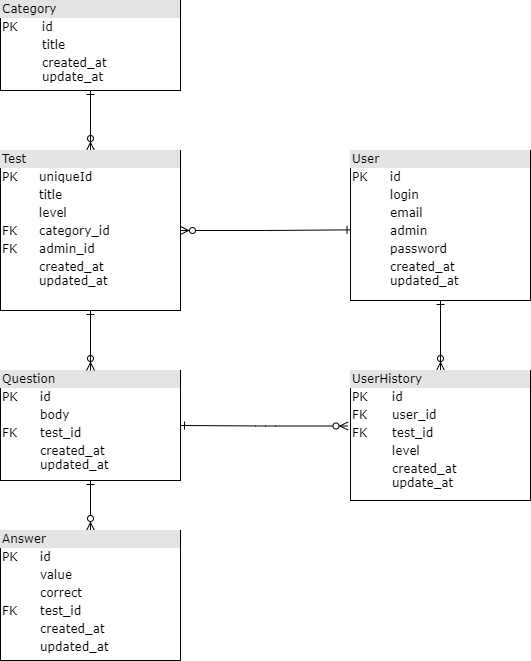

The diagram above was exported from draw.io. Its source (the exported page's mxGraphModel, read from the mxfile embedded in the PNG):
<mxGraphModel dx="1550" dy="863" grid="1" gridSize="10" guides="1" tooltips="1" connect="1" arrows="1" fold="1" page="1" pageScale="1" pageWidth="1100" pageHeight="850" background="none" math="0" shadow="0">
  <root>
    <mxCell id="0" />
    <mxCell id="1" parent="0" />
    <mxCell id="p2Hpz0E9z-eqt_YSgPKs-2" style="edgeStyle=orthogonalEdgeStyle;rounded=0;orthogonalLoop=1;jettySize=auto;html=1;exitX=0.5;exitY=1;exitDx=0;exitDy=0;entryX=0.5;entryY=0;entryDx=0;entryDy=0;startArrow=ERone;startFill=0;endArrow=ERzeroToMany;endFill=0;" parent="1" source="2ed32ef02a7f4228-1" target="2ed32ef02a7f4228-5" edge="1">
      <mxGeometry relative="1" as="geometry" />
    </mxCell>
    <mxCell id="2ed32ef02a7f4228-1" value="&lt;div style=&quot;box-sizing: border-box ; width: 100% ; background: #e4e4e4 ; padding: 2px&quot;&gt;Category&lt;/div&gt;&lt;table style=&quot;width: 100% ; font-size: 1em&quot; cellpadding=&quot;2&quot; cellspacing=&quot;0&quot;&gt;&lt;tbody&gt;&lt;tr&gt;&lt;td&gt;PK&lt;/td&gt;&lt;td&gt;id&lt;/td&gt;&lt;/tr&gt;&lt;tr&gt;&lt;td&gt;&lt;br&gt;&lt;/td&gt;&lt;td&gt;title&lt;/td&gt;&lt;/tr&gt;&lt;tr&gt;&lt;td&gt;&lt;/td&gt;&lt;td&gt;created_at&lt;br&gt;update_at&lt;/td&gt;&lt;/tr&gt;&lt;/tbody&gt;&lt;/table&gt;" style="verticalAlign=top;align=left;overflow=fill;html=1;rounded=0;shadow=0;comic=0;labelBackgroundColor=none;strokeWidth=1;fontFamily=Verdana;fontSize=12" parent="1" vertex="1">
      <mxGeometry x="110" y="100" width="180" height="90" as="geometry" />
    </mxCell>
    <mxCell id="2ed32ef02a7f4228-18" style="edgeStyle=orthogonalEdgeStyle;html=1;entryX=0.5;entryY=0;labelBackgroundColor=none;startArrow=ERone;endArrow=ERzeroToMany;fontFamily=Verdana;fontSize=12;align=left;endFill=0;startFill=0;" parent="1" source="2ed32ef02a7f4228-2" target="2ed32ef02a7f4228-8" edge="1">
      <mxGeometry relative="1" as="geometry" />
    </mxCell>
    <mxCell id="2ed32ef02a7f4228-2" value="&lt;div style=&quot;box-sizing: border-box ; width: 100% ; background: #e4e4e4 ; padding: 2px&quot;&gt;User&lt;/div&gt;&lt;table style=&quot;width: 100% ; font-size: 1em&quot; cellpadding=&quot;2&quot; cellspacing=&quot;0&quot;&gt;&lt;tbody&gt;&lt;tr&gt;&lt;td&gt;PK&lt;/td&gt;&lt;td&gt;id&lt;/td&gt;&lt;/tr&gt;&lt;tr&gt;&lt;td&gt;&lt;br&gt;&lt;/td&gt;&lt;td&gt;login&lt;/td&gt;&lt;/tr&gt;&lt;tr&gt;&lt;td&gt;&lt;/td&gt;&lt;td&gt;email&lt;/td&gt;&lt;/tr&gt;&lt;tr&gt;&lt;td&gt;&lt;br&gt;&lt;/td&gt;&lt;td&gt;admin&lt;/td&gt;&lt;/tr&gt;&lt;tr&gt;&lt;td&gt;&lt;br&gt;&lt;/td&gt;&lt;td&gt;password&lt;br&gt;&lt;/td&gt;&lt;/tr&gt;&lt;tr&gt;&lt;td&gt;&lt;br&gt;&lt;/td&gt;&lt;td&gt;created_at&lt;br&gt;updated_at&lt;br&gt;&lt;br&gt;&lt;/td&gt;&lt;/tr&gt;&lt;/tbody&gt;&lt;/table&gt;" style="verticalAlign=top;align=left;overflow=fill;html=1;rounded=0;shadow=0;comic=0;labelBackgroundColor=none;strokeWidth=1;fontFamily=Verdana;fontSize=12" parent="1" vertex="1">
      <mxGeometry x="460" y="250" width="180" height="150" as="geometry" />
    </mxCell>
    <mxCell id="2ed32ef02a7f4228-22" style="edgeStyle=orthogonalEdgeStyle;html=1;exitX=-0.014;exitY=0.427;entryX=1;entryY=0.5;labelBackgroundColor=none;startArrow=ERzeroToMany;endArrow=ERone;fontFamily=Verdana;fontSize=12;align=left;startFill=1;endFill=0;exitDx=0;exitDy=0;exitPerimeter=0;" parent="1" source="2ed32ef02a7f4228-8" target="2ed32ef02a7f4228-3" edge="1">
      <mxGeometry relative="1" as="geometry" />
    </mxCell>
    <mxCell id="2ed32ef02a7f4228-3" value="&lt;div style=&quot;box-sizing: border-box ; width: 100% ; background: #e4e4e4 ; padding: 2px&quot;&gt;Question&lt;/div&gt;&lt;table style=&quot;width: 100% ; font-size: 1em&quot; cellpadding=&quot;2&quot; cellspacing=&quot;0&quot;&gt;&lt;tbody&gt;&lt;tr&gt;&lt;td&gt;PK&lt;/td&gt;&lt;td&gt;id&lt;/td&gt;&lt;/tr&gt;&lt;tr&gt;&lt;td&gt;&lt;br&gt;&lt;/td&gt;&lt;td&gt;body&lt;/td&gt;&lt;/tr&gt;&lt;tr&gt;&lt;td&gt;FK&lt;/td&gt;&lt;td&gt;test_id&lt;/td&gt;&lt;/tr&gt;&lt;tr&gt;&lt;td&gt;&lt;br&gt;&lt;/td&gt;&lt;td&gt;created_at&lt;br&gt;updated_at&lt;/td&gt;&lt;/tr&gt;&lt;/tbody&gt;&lt;/table&gt;" style="verticalAlign=top;align=left;overflow=fill;html=1;rounded=0;shadow=0;comic=0;labelBackgroundColor=none;strokeWidth=1;fontFamily=Verdana;fontSize=12" parent="1" vertex="1">
      <mxGeometry x="110" y="470" width="180" height="110" as="geometry" />
    </mxCell>
    <mxCell id="2ed32ef02a7f4228-15" style="edgeStyle=orthogonalEdgeStyle;html=1;entryX=0.5;entryY=0;labelBackgroundColor=none;startArrow=ERone;endArrow=ERzeroToMany;fontFamily=Verdana;fontSize=12;align=left;entryDx=0;entryDy=0;startFill=0;endFill=0;" parent="1" source="2ed32ef02a7f4228-5" target="2ed32ef02a7f4228-3" edge="1">
      <mxGeometry relative="1" as="geometry">
        <mxPoint x="200" y="450" as="targetPoint" />
      </mxGeometry>
    </mxCell>
    <mxCell id="aXpR2Vng-JiYfQxxgx2v-5" style="edgeStyle=orthogonalEdgeStyle;rounded=0;orthogonalLoop=1;jettySize=auto;html=1;exitX=1;exitY=0.5;exitDx=0;exitDy=0;startArrow=ERzeroToMany;startFill=1;endArrow=ERone;endFill=0;entryX=0.003;entryY=0.529;entryDx=0;entryDy=0;entryPerimeter=0;" parent="1" source="2ed32ef02a7f4228-5" target="2ed32ef02a7f4228-2" edge="1">
      <mxGeometry relative="1" as="geometry">
        <mxPoint x="450" y="330" as="targetPoint" />
      </mxGeometry>
    </mxCell>
    <mxCell id="2ed32ef02a7f4228-5" value="&lt;div style=&quot;box-sizing: border-box ; width: 100% ; background: #e4e4e4 ; padding: 2px&quot;&gt;Test&lt;/div&gt;&lt;table style=&quot;width: 100% ; font-size: 1em&quot; cellpadding=&quot;2&quot; cellspacing=&quot;0&quot;&gt;&lt;tbody&gt;&lt;tr&gt;&lt;td&gt;PK&lt;/td&gt;&lt;td&gt;uniqueId&lt;/td&gt;&lt;/tr&gt;&lt;tr&gt;&lt;td&gt;&lt;br&gt;&lt;/td&gt;&lt;td&gt;title&lt;/td&gt;&lt;/tr&gt;&lt;tr&gt;&lt;td&gt;&lt;br&gt;&lt;/td&gt;&lt;td&gt;level&lt;/td&gt;&lt;/tr&gt;&lt;tr&gt;&lt;td&gt;FK&lt;br&gt;&lt;/td&gt;&lt;td&gt;category_id&lt;br&gt;&lt;/td&gt;&lt;/tr&gt;&lt;tr&gt;&lt;td&gt;FK&lt;/td&gt;&lt;td&gt;admin_id&lt;/td&gt;&lt;/tr&gt;&lt;tr&gt;&lt;td&gt;&lt;br&gt;&lt;/td&gt;&lt;td&gt;&lt;span style=&quot;font-family: &amp;#34;verdana&amp;#34;&quot;&gt;created_at&lt;/span&gt;&lt;br style=&quot;font-family: &amp;#34;verdana&amp;#34;&quot;&gt;&lt;span style=&quot;font-family: &amp;#34;verdana&amp;#34;&quot;&gt;updated_at&lt;/span&gt;&lt;br&gt;&lt;/td&gt;&lt;/tr&gt;&lt;tr&gt;&lt;td&gt;&lt;br&gt;&lt;/td&gt;&lt;td&gt;&lt;br&gt;&lt;/td&gt;&lt;/tr&gt;&lt;tr&gt;&lt;td&gt;&lt;br&gt;&lt;/td&gt;&lt;td&gt;&lt;br&gt;&lt;/td&gt;&lt;/tr&gt;&lt;tr&gt;&lt;td&gt;&lt;br&gt;&lt;/td&gt;&lt;td&gt;&lt;br&gt;&lt;br&gt;&lt;br&gt;&lt;br&gt;&lt;br&gt;&lt;br&gt;&lt;br&gt;&lt;br&gt;&lt;br&gt;&lt;br&gt;&lt;/td&gt;&lt;/tr&gt;&lt;/tbody&gt;&lt;/table&gt;" style="verticalAlign=top;align=left;overflow=fill;html=1;rounded=0;shadow=0;comic=0;labelBackgroundColor=none;strokeWidth=1;fontFamily=Verdana;fontSize=12" parent="1" vertex="1">
      <mxGeometry x="110" y="250" width="180" height="160" as="geometry" />
    </mxCell>
    <mxCell id="2ed32ef02a7f4228-8" value="&lt;div style=&quot;box-sizing: border-box ; width: 100% ; background: #e4e4e4 ; padding: 2px&quot;&gt;UserHistory&lt;/div&gt;&lt;table style=&quot;width: 100% ; font-size: 1em&quot; cellpadding=&quot;2&quot; cellspacing=&quot;0&quot;&gt;&lt;tbody&gt;&lt;tr&gt;&lt;td&gt;PK&lt;/td&gt;&lt;td&gt;id&lt;/td&gt;&lt;/tr&gt;&lt;tr&gt;&lt;td&gt;FK&lt;/td&gt;&lt;td&gt;user_id&lt;/td&gt;&lt;/tr&gt;&lt;tr&gt;&lt;td&gt;FK&lt;/td&gt;&lt;td&gt;test_id&lt;/td&gt;&lt;/tr&gt;&lt;tr&gt;&lt;td&gt;&lt;br&gt;&lt;/td&gt;&lt;td&gt;level&lt;br&gt;&lt;/td&gt;&lt;/tr&gt;&lt;tr&gt;&lt;td&gt;&lt;br&gt;&lt;/td&gt;&lt;td&gt;created_at&lt;br&gt;update_at&lt;/td&gt;&lt;/tr&gt;&lt;tr&gt;&lt;td&gt;&lt;/td&gt;&lt;td&gt;&lt;br&gt;&lt;/td&gt;&lt;/tr&gt;&lt;/tbody&gt;&lt;/table&gt;" style="verticalAlign=top;align=left;overflow=fill;html=1;rounded=0;shadow=0;comic=0;labelBackgroundColor=none;strokeWidth=1;fontFamily=Verdana;fontSize=12" parent="1" vertex="1">
      <mxGeometry x="460" y="470" width="180" height="130" as="geometry" />
    </mxCell>
    <mxCell id="aXpR2Vng-JiYfQxxgx2v-1" value="" style="edgeStyle=orthogonalEdgeStyle;rounded=0;orthogonalLoop=1;jettySize=auto;html=1;startArrow=ERzeroToMany;startFill=1;endArrow=ERone;endFill=0;" parent="1" source="2ed32ef02a7f4228-12" target="2ed32ef02a7f4228-3" edge="1">
      <mxGeometry relative="1" as="geometry" />
    </mxCell>
    <mxCell id="2ed32ef02a7f4228-12" value="&lt;div style=&quot;box-sizing: border-box ; width: 100% ; background: #e4e4e4 ; padding: 2px&quot;&gt;Answer&lt;/div&gt;&lt;table style=&quot;width: 100% ; font-size: 1em&quot; cellpadding=&quot;2&quot; cellspacing=&quot;0&quot;&gt;&lt;tbody&gt;&lt;tr&gt;&lt;td&gt;PK&lt;/td&gt;&lt;td&gt;id&lt;/td&gt;&lt;/tr&gt;&lt;tr&gt;&lt;td&gt;&lt;br&gt;&lt;/td&gt;&lt;td&gt;value&lt;/td&gt;&lt;/tr&gt;&lt;tr&gt;&lt;td&gt;&lt;/td&gt;&lt;td&gt;correct&lt;/td&gt;&lt;/tr&gt;&lt;tr&gt;&lt;td&gt;FK&lt;/td&gt;&lt;td&gt;test_id&lt;br&gt;&lt;/td&gt;&lt;/tr&gt;&lt;tr&gt;&lt;td&gt;&lt;br&gt;&lt;/td&gt;&lt;td&gt;created_at&lt;br&gt;&lt;/td&gt;&lt;/tr&gt;&lt;tr&gt;&lt;td&gt;&lt;br&gt;&lt;/td&gt;&lt;td&gt;updated_at&lt;br&gt;&lt;/td&gt;&lt;/tr&gt;&lt;/tbody&gt;&lt;/table&gt;" style="verticalAlign=top;align=left;overflow=fill;html=1;rounded=0;shadow=0;comic=0;labelBackgroundColor=none;strokeWidth=1;fontFamily=Verdana;fontSize=12" parent="1" vertex="1">
      <mxGeometry x="110" y="630" width="180" height="130" as="geometry" />
    </mxCell>
  </root>
</mxGraphModel>